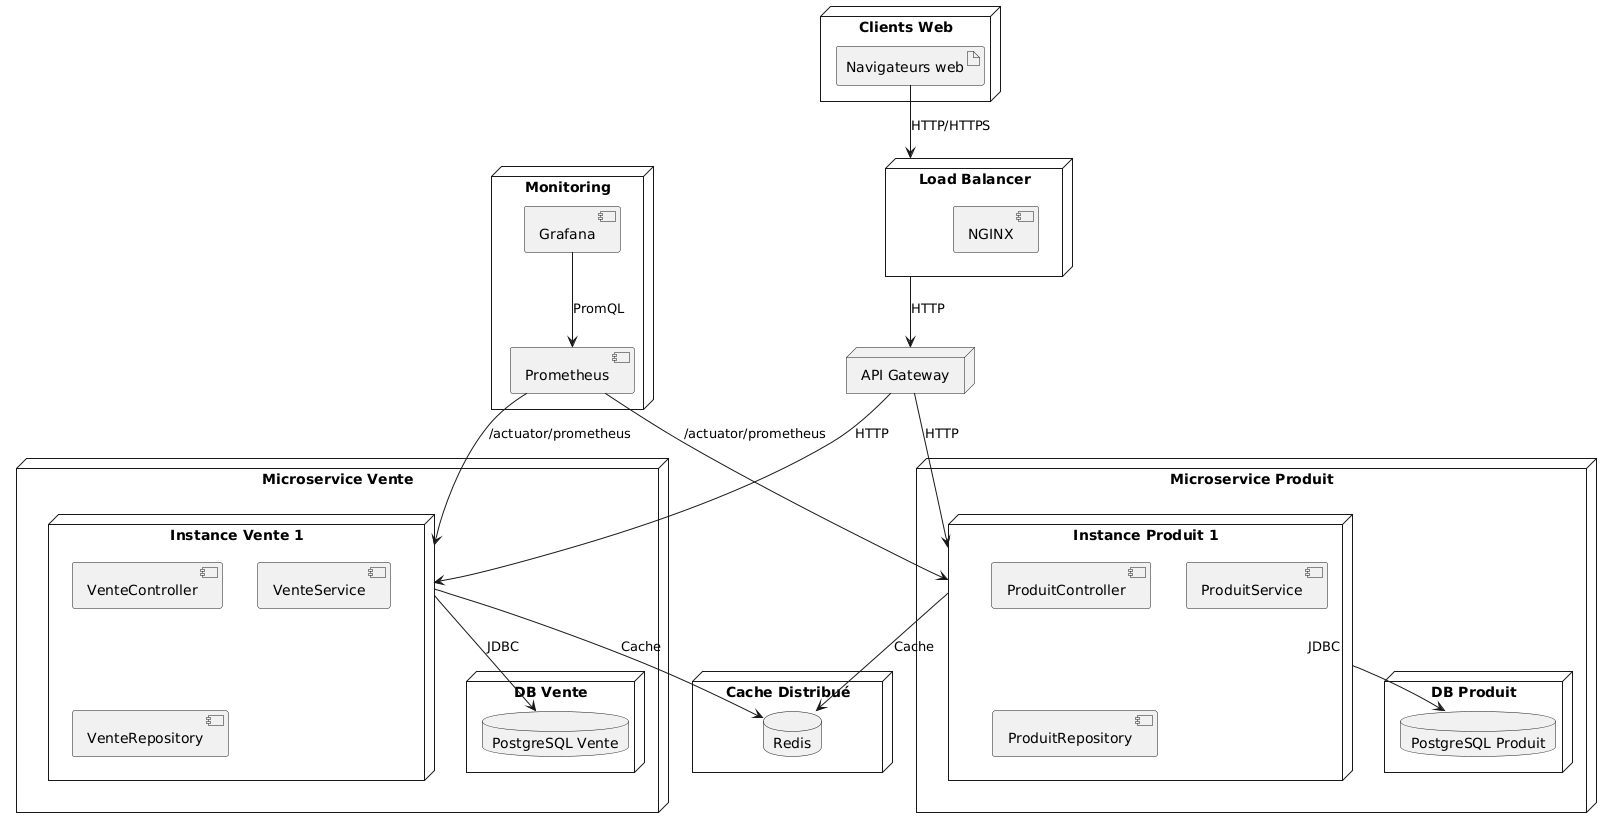

The diagram above was rendered by PlantUML. Its source (embedded in the PNG):
@startuml
node "Clients Web" {
  artifact "Navigateurs web"
}

node "Load Balancer" as lb {
  component "NGINX"
}

node "API Gateway" as gateway

' Microservice Vente
node "Microservice Vente" {
  node "Instance Vente 1" {
    component "VenteController"
    component "VenteService"
    component "VenteRepository"
  }
  node "DB Vente" {
    database "PostgreSQL Vente"
  }
}

' Microservice Produit
node "Microservice Produit" {
  node "Instance Produit 1" {
    component "ProduitController"
    component "ProduitService"
    component "ProduitRepository"
  }
  node "DB Produit" {
    database "PostgreSQL Produit"
  }
}

node "Cache Distribué" {
  database "Redis"
}

node "Monitoring" {
  component "Prometheus"
  component "Grafana"
}

"Navigateurs web" --> lb : HTTP/HTTPS
lb --> gateway : HTTP
gateway --> "Instance Vente 1" : HTTP
gateway --> "Instance Produit 1" : HTTP

"Instance Vente 1" --> "Redis" : Cache
"Instance Produit 1" --> "Redis" : Cache

"Instance Vente 1" --> "PostgreSQL Vente" : JDBC
"Instance Produit 1" --> "PostgreSQL Produit" : JDBC

"Prometheus" --> "Instance Vente 1" : /actuator/prometheus
"Prometheus" --> "Instance Produit 1" : /actuator/prometheus
"Grafana" --> "Prometheus" : PromQL
@enduml